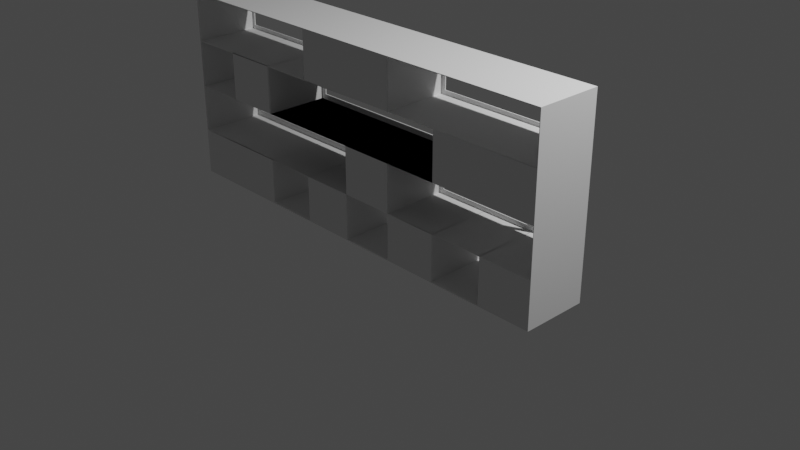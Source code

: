 # Source: behind_countershelf.blend  (saved by Blender 3.0.42; exported with 4.5.12 LTS)
import bpy
from mathutils import Matrix  # noqa: F401  (used for matrix-valued properties, if any)

bpy.ops.wm.read_factory_settings(use_empty=True)
scene = bpy.context.scene
scene.name = 'Scene'

# ---- collections
col_collection = bpy.data.collections.new('Collection'); scene.collection.children.link(col_collection)

# ---- world
world_world = bpy.data.worlds.new('World'); scene.world = world_world
world_world.use_nodes = True; world_world.node_tree.nodes.clear()
_N = world_world.node_tree.nodes; _L = world_world.node_tree.links
n0 = _N.new('ShaderNodeOutputWorld'); n0.name = 'World Output'; n0.location = (300, 300)
n1 = _N.new('ShaderNodeBackground'); n1.name = 'Background'; n1.location = (10, 300)
n1.inputs[0].default_value = (0.05088, 0.05088, 0.05088, 1.0)
_L.new(n1.outputs[0], n0.inputs[0])
n0.is_active_output = True
world_world.color = (0.05088, 0.05088, 0.05088)
world_world.use_sun_shadow = False
world_world.sun_shadow_jitter_overblur = 0.0

# ---- cameras
cam_camera = bpy.data.cameras.new('Camera')
cam_camera.clip_end = 100.0
cam_camera.ortho_scale = 7.314

# ---- lights
light_light = bpy.data.lights.new('Light', 'POINT')
light_light.transmission_factor = 0.0
light_light.energy = 1000.0
light_light.shadow_soft_size = 0.1
light_light.shadow_maximum_resolution = 0.006
light_light.use_absolute_resolution = True

# ---- meshes
me_plane_001 = bpy.data.meshes.new('Plane.001')
me_plane_001.from_pydata([(-2.31, -9.452e-08, 0.0), (2.31, -9.452e-08, 0.0), (-2.268, 1.226e-07, 1.958), (2.265, 1.222e-07, 1.955), (-2.268, 7.552e-08, 1.533), (-2.247, 8.432e-09, 0.9284), (-2.247, -3.315e-08, 0.5534), (2.261, -3.462e-08, 0.5401), (2.261, 9.907e-09, 0.9417), (2.265, 7.584e-08, 1.536), (-1.733, -9.452e-08, 0.0), (-1.131, -9.184e-08, 0.02415), (-0.6022, -9.184e-08, 0.02415), (0.03239, -9.086e-08, 0.03295), (0.544, -9.086e-08, 0.03295), (1.191, -9.044e-08, 0.03677), (1.695, -9.044e-08, 0.03677), (0.6223, 1.222e-07, 1.955), (-0.0005617, 1.273e-07, 2.0), (-0.6205, 1.226e-07, 1.958), (1.781, -3.462e-08, 0.5401), (1.154, -3.461e-08, 0.5402), (0.6262, -3.461e-08, 0.5402), (-0.06309, -3.315e-08, 0.5534), (-0.5781, -3.315e-08, 0.5534), (-1.156, -3.315e-08, 0.5534), (-1.733, -3.315e-08, 0.5534), (1.781, 9.907e-09, 0.9417), (1.097, 2.172e-08, 1.048), (0.5769, 2.172e-08, 1.048), (-0.0005617, 2.172e-08, 1.048), (-1.098, 2.172e-08, 1.048), (-1.733, 8.432e-09, 0.9284), (1.732, 7.584e-08, 1.536), (1.154, 7.584e-08, 1.536), (0.6223, 7.584e-08, 1.536), (-0.0005617, 6.446e-08, 1.434), (-0.5781, 6.446e-08, 1.434), (-1.098, 6.446e-08, 1.434), (-1.733, 7.552e-08, 1.533), (-2.31, -0.6926, 0.4909), (-2.31, -0.6926, 7.68e-08), (1.732, -0.6926, 7.68e-08), (2.31, -0.6926, 7.68e-08), (2.31, -0.6926, 1.491), (2.31, -0.6926, 2.0), (-2.31, -0.6926, 2.0), (-2.31, -0.6926, 1.491), (-2.31, -0.6926, 0.9909), (2.31, -0.6926, 0.4909), (2.31, -0.6926, 0.9909), (-1.733, -0.6926, 0.4909), (-1.733, -0.6926, 0.9909), (-1.733, -0.6926, 1.491), (-1.733, -0.6926, 7.68e-08), (-1.156, -0.6926, 7.68e-08), (-0.5781, -0.6926, 7.68e-08), (-0.0005614, -0.6926, 7.68e-08), (0.5769, -0.6926, 7.68e-08), (1.154, -0.6926, 7.68e-08), (0.5769, -0.6926, 2.0), (-0.0005617, -0.6926, 2.0), (-0.5781, -0.6926, 2.0), (1.732, -0.6926, 0.4909), (1.154, -0.6926, 0.4909), (0.5769, -0.6926, 0.4909), (-0.0005617, -0.6926, 0.4909), (-0.5781, -0.6926, 0.4909), (-1.156, -0.6926, 0.4909), (1.732, -0.6926, 0.9909), (1.154, -0.6926, 0.9909), (0.5769, -0.6926, 0.9909), (-0.0005617, -0.6926, 0.9909), (-1.156, -0.6926, 0.9909), (1.732, -0.6926, 1.491), (1.154, -0.6926, 1.491), (0.5769, -0.6926, 1.491), (-0.0005617, -0.6926, 1.491), (-0.5781, -0.6926, 1.491), (-1.156, -0.6926, 1.491), (2.31, 7.081e-08, 1.491), (2.31, 1.273e-07, 2.0), (0.5769, 1.273e-07, 2.0), (1.732, 7.081e-08, 1.491), (1.097, 6.446e-08, 1.434), (0.5769, 6.446e-08, 1.434), (1.154, 9.899e-09, 0.9416), (0.6262, 9.899e-09, 0.9416), (-0.06309, 8.432e-09, 0.9284), (-1.156, 8.432e-09, 0.9284), (1.154, 7.081e-08, 1.491), (0.5769, 7.081e-08, 1.491), (-0.0005617, 7.081e-08, 1.491), (-0.6205, 7.552e-08, 1.533), (-1.156, 7.552e-08, 1.533), (-2.31, 1.273e-07, 2.0), (-2.29, 6.862e-08, 1.471), (-1.753, 6.862e-08, 1.471), (-0.5781, 1.273e-07, 2.0), (-0.5781, 7.081e-08, 1.491), (-1.156, 7.081e-08, 1.491), (2.31, -4.008e-08, 0.4909), (2.31, 1.537e-08, 0.9909), (1.683, -3.461e-08, 0.5402), (1.683, 9.899e-09, 0.9416), (-2.29, 1.756e-08, 1.011), (-2.31, -4.008e-08, 0.4909), (-1.733, -4.008e-08, 0.4909), (-1.753, 1.756e-08, 1.011), (0.03239, -4.373e-08, 0.458), (-0.6022, -4.276e-08, 0.4668), (-1.131, -4.276e-08, 0.4668), (-0.0005617, 1.537e-08, 0.9909), (-1.156, 1.537e-08, 0.9909), (1.695, -4.416e-08, 0.4541), (1.191, -4.416e-08, 0.4541), (0.544, -4.373e-08, 0.458), (1.732, 1.537e-08, 0.9909), (1.154, 1.537e-08, 0.9909), (0.5769, 1.537e-08, 0.9909), (-2.31, 7.081e-08, 1.491), (-2.31, 1.537e-08, 0.9909), (-1.733, 1.537e-08, 0.9909), (-1.733, 7.081e-08, 1.491), (1.154, -9.452e-08, 0.0), (1.732, -9.452e-08, 0.0), (1.732, -4.008e-08, 0.4909), (1.154, -4.008e-08, 0.4909), (-0.0005614, -9.452e-08, 0.0), (0.5769, -9.452e-08, 0.0), (0.5769, -4.008e-08, 0.4909), (-0.0005617, -4.008e-08, 0.4909), (-1.156, -9.452e-08, 0.0), (-0.5781, -9.452e-08, 0.0), (-0.5781, -4.008e-08, 0.4909), (-1.156, -4.008e-08, 0.4909)], [], [(125, 126, 101, 1), (117, 83, 80, 102), (122, 123, 100, 113), (118, 90, 83, 117), (131, 112, 119, 130), (0, 106, 107, 10), (10, 107, 135, 132), (133, 134, 131, 128), (129, 130, 127, 124), (99, 98, 18, 92), (92, 18, 82, 91), (42, 43, 49, 63), (69, 50, 44, 74), (52, 73, 79, 53), (70, 69, 74, 75), (66, 65, 71, 72), (41, 54, 51, 40), (54, 55, 68, 51), (56, 57, 66, 67), (58, 59, 64, 65), (78, 77, 61, 62), (77, 76, 60, 61), (1, 101, 49, 43), (18, 98, 62, 61), (132, 133, 56, 55), (101, 102, 50, 49), (98, 95, 46, 62), (106, 0, 41, 40), (133, 128, 57, 56), (102, 80, 44, 50), (125, 1, 43, 42), (128, 129, 58, 57), (80, 81, 45, 44), (129, 124, 59, 58), (95, 120, 47, 46), (124, 125, 42, 59), (120, 121, 48, 47), (81, 82, 60, 45), (0, 10, 54, 41), (121, 106, 40, 48), (82, 18, 61, 60), (10, 132, 55, 54), (9, 3, 81, 80), (3, 17, 82, 81), (33, 9, 80, 83), (34, 33, 83, 90), (35, 34, 90, 91), (17, 35, 91, 82), (29, 28, 118, 119), (30, 29, 119, 112), (31, 30, 112, 113), (84, 85, 91, 90), (85, 36, 92, 91), (36, 37, 99, 92), (37, 38, 100, 99), (38, 31, 113, 100), (28, 84, 90, 118), (2, 4, 120, 95), (4, 39, 123, 120), (19, 2, 95, 98), (94, 93, 99, 100), (39, 94, 100, 123), (93, 19, 98, 99), (7, 8, 102, 101), (20, 7, 101, 126), (8, 27, 117, 102), (27, 20, 126, 117), (5, 6, 106, 121), (6, 26, 107, 106), (32, 5, 121, 122), (24, 23, 131, 134), (25, 24, 134, 135), (26, 25, 135, 107), (88, 89, 113, 112), (89, 32, 122, 113), (23, 88, 112, 131), (21, 103, 126, 127), (22, 21, 127, 130), (104, 86, 118, 117), (86, 87, 119, 118), (87, 22, 130, 119), (103, 104, 117, 126), (96, 105, 121, 120), (105, 108, 122, 121), (97, 96, 120, 123), (108, 97, 123, 122), (15, 16, 125, 124), (114, 115, 127, 126), (115, 15, 124, 127), (16, 114, 126, 125), (13, 14, 129, 128), (116, 109, 131, 130), (109, 13, 128, 131), (14, 116, 130, 129), (11, 12, 133, 132), (110, 111, 135, 134), (111, 11, 132, 135), (12, 110, 134, 133), (44, 76, 91, 80), (91, 76, 60, 82), (47, 78, 99, 120), (78, 99, 98, 62), (78, 76, 91, 99), (113, 73, 79, 100), (70, 73, 113, 118), (70, 118, 90, 75), (52, 122, 121, 48), (122, 52, 53, 123), (106, 40, 66, 65, 49, 101, 130, 131), (66, 131, 112, 72), (73, 113, 122, 52), (55, 132, 135, 68), (133, 56, 67, 134), (50, 102, 118, 70), (65, 130, 119, 71), (42, 125, 126, 63), (58, 129, 130, 65), (124, 59, 64, 127), (57, 128, 131, 66)])
_uv = me_plane_001.uv_layers.new(name='UVMap')
_uv.uv.foreach_set('vector', [0.8749, 0.0, 0.8749, 0.2455, 1.0, 0.2455, 1.0, 0.0, 0.8749, 0.4955, 0.8749, 0.7455, 1.0, 0.7455, 1.0, 0.4955, 0.1249, 0.4955, 0.1249, 0.7455, 0.2499, 0.7455, 0.2499, 0.4955, 0.7499, 0.4955, 0.7499, 0.7455, 0.8749, 0.7455, 0.8749, 0.4955, 0.4999, 0.2455, 0.4999, 0.4955, 0.6249, 0.4955, 0.6249, 0.2455, 0.0, 0.0, 0.0, 0.2455, 0.1249, 0.2455, 0.1249, 0.0, 0.1249, 0.0, 0.1249, 0.2455, 0.2499, 0.2455, 0.2499, 0.0, 0.3749, 0.0, 0.3749, 0.2455, 0.4999, 0.2455, 0.4999, 0.0, 0.6249, 0.0, 0.6249, 0.2455, 0.7499, 0.2455, 0.7499, 0.0, 0.3749, 0.7455, 0.3749, 1.0, 0.4999, 1.0, 0.4999, 0.7455, 0.4999, 0.7455, 0.4999, 1.0, 0.6249, 1.0, 0.6249, 0.7455, 0.8749, 0.0, 1.0, 0.0, 1.0, 0.2455, 0.8749, 0.2455, 0.8749, 0.4955, 1.0, 0.4955, 1.0, 0.7455, 0.8749, 0.7455, 0.1249, 0.4955, 0.2499, 0.4955, 0.2499, 0.7455, 0.1249, 0.7455, 0.7499, 0.4955, 0.8749, 0.4955, 0.8749, 0.7455, 0.7499, 0.7455, 0.4999, 0.2455, 0.6249, 0.2455, 0.6249, 0.4955, 0.4999, 0.4955, 0.0, 0.0, 0.1249, 0.0, 0.1249, 0.2455, 0.0, 0.2455, 0.1249, 0.0, 0.2499, 0.0, 0.2499, 0.2455, 0.1249, 0.2455, 0.3749, 0.0, 0.4999, 0.0, 0.4999, 0.2455, 0.3749, 0.2455, 0.6249, 0.0, 0.7499, 0.0, 0.7499, 0.2455, 0.6249, 0.2455, 0.3749, 0.7455, 0.4999, 0.7455, 0.4999, 1.0, 0.3749, 1.0, 0.4999, 0.7455, 0.6249, 0.7455, 0.6249, 1.0, 0.4999, 1.0, 1.0, 0.0, 1.0, 0.2455, 1.0, 0.2455, 1.0, 0.0, 0.4999, 1.0, 0.3749, 1.0, 0.3749, 1.0, 0.4999, 1.0, 0.2499, 0.0, 0.3749, 0.0, 0.3749, 0.0, 0.2499, 0.0, 1.0, 0.2455, 1.0, 0.4955, 1.0, 0.4955, 1.0, 0.2455, 0.3749, 1.0, 0.0, 1.0, 0.0, 1.0, 0.3749, 1.0, 0.0, 0.2455, 0.0, 0.0, 0.0, 0.0, 0.0, 0.2455, 0.3749, 0.0, 0.4999, 0.0, 0.4999, 0.0, 0.3749, 0.0, 1.0, 0.4955, 1.0, 0.7455, 1.0, 0.7455, 1.0, 0.4955, 0.8749, 0.0, 1.0, 0.0, 1.0, 0.0, 0.8749, 0.0, 0.4999, 0.0, 0.6249, 0.0, 0.6249, 0.0, 0.4999, 0.0, 1.0, 0.7455, 1.0, 1.0, 1.0, 1.0, 1.0, 0.7455, 0.6249, 0.0, 0.7499, 0.0, 0.7499, 0.0, 0.6249, 0.0, 0.0, 1.0, 0.0, 0.7455, 0.0, 0.7455, 0.0, 1.0, 0.7499, 0.0, 0.8749, 0.0, 0.8749, 0.0, 0.7499, 0.0, 0.0, 0.7455, 0.0, 0.4955, 0.0, 0.4955, 0.0, 0.7455, 1.0, 1.0, 0.6249, 1.0, 0.6249, 1.0, 1.0, 1.0, 0.0, 0.0, 0.1249, 0.0, 0.1249, 0.0, 0.0, 0.0, 0.0, 0.4955, 0.0, 0.2455, 0.0, 0.2455, 0.0, 0.4955, 0.6249, 1.0, 0.4999, 1.0, 0.4999, 1.0, 0.6249, 1.0, 0.1249, 0.0, 0.2499, 0.0, 0.2499, 0.0, 0.1249, 0.0, 0.9902, 0.7681, 0.9902, 0.9773, 1.0, 1.0, 1.0, 0.7455, 0.9902, 0.9773, 0.6347, 0.9773, 0.6249, 1.0, 1.0, 1.0, 0.8749, 0.7681, 0.9902, 0.7681, 1.0, 0.7455, 0.8749, 0.7455, 0.7499, 0.7681, 0.8749, 0.7681, 0.8749, 0.7455, 0.7499, 0.7455, 0.6347, 0.7681, 0.7499, 0.7681, 0.7499, 0.7455, 0.6249, 0.7455, 0.6347, 0.9773, 0.6347, 0.7681, 0.6249, 0.7455, 0.6249, 1.0, 0.6249, 0.5241, 0.7375, 0.5241, 0.7499, 0.4955, 0.6249, 0.4955, 0.4999, 0.5241, 0.6249, 0.5241, 0.6249, 0.4955, 0.4999, 0.4955, 0.2623, 0.5241, 0.4999, 0.5241, 0.4999, 0.4955, 0.2499, 0.4955, 0.7375, 0.7168, 0.6249, 0.7168, 0.6249, 0.7455, 0.7499, 0.7455, 0.6249, 0.7168, 0.4999, 0.7168, 0.4999, 0.7455, 0.6249, 0.7455, 0.4999, 0.7168, 0.3749, 0.7168, 0.3749, 0.7455, 0.4999, 0.7455, 0.3749, 0.7168, 0.2623, 0.7168, 0.2499, 0.7455, 0.3749, 0.7455, 0.2623, 0.7168, 0.2623, 0.5241, 0.2499, 0.4955, 0.2499, 0.7455, 0.7375, 0.5241, 0.7375, 0.7168, 0.7499, 0.7455, 0.7499, 0.4955, 0.009196, 0.9788, 0.009196, 0.7667, 0.0, 0.7455, 0.0, 1.0, 0.009196, 0.7667, 0.1249, 0.7667, 0.1249, 0.7455, 0.0, 0.7455, 0.3657, 0.9788, 0.009196, 0.9788, 0.0, 1.0, 0.3749, 1.0, 0.2499, 0.7667, 0.3657, 0.7667, 0.3749, 0.7455, 0.2499, 0.7455, 0.1249, 0.7667, 0.2499, 0.7667, 0.2499, 0.7455, 0.1249, 0.7455, 0.3657, 0.7667, 0.3657, 0.9788, 0.3749, 1.0, 0.3749, 0.7455, 0.9893, 0.2701, 0.9893, 0.4708, 1.0, 0.4955, 1.0, 0.2455, 0.8855, 0.2701, 0.9893, 0.2701, 1.0, 0.2455, 0.8749, 0.2455, 0.9893, 0.4708, 0.8855, 0.4708, 0.8749, 0.4955, 1.0, 0.4955, 0.8855, 0.4708, 0.8855, 0.2701, 0.8749, 0.2455, 0.8749, 0.4955, 0.01353, 0.4642, 0.01353, 0.2767, 0.0, 0.2455, 0.0, 0.4955, 0.01353, 0.2767, 0.1249, 0.2767, 0.1249, 0.2455, 0.0, 0.2455, 0.1249, 0.4642, 0.01353, 0.4642, 0.0, 0.4955, 0.1249, 0.4955, 0.3749, 0.2767, 0.4863, 0.2767, 0.4999, 0.2455, 0.3749, 0.2455, 0.2499, 0.2767, 0.3749, 0.2767, 0.3749, 0.2455, 0.2499, 0.2455, 0.1249, 0.2767, 0.2499, 0.2767, 0.2499, 0.2455, 0.1249, 0.2455, 0.4863, 0.4642, 0.2499, 0.4642, 0.2499, 0.4955, 0.4999, 0.4955, 0.2499, 0.4642, 0.1249, 0.4642, 0.1249, 0.4955, 0.2499, 0.4955, 0.4863, 0.2767, 0.4863, 0.4642, 0.4999, 0.4955, 0.4999, 0.2455, 0.7499, 0.2701, 0.8642, 0.2701, 0.8749, 0.2455, 0.7499, 0.2455, 0.6355, 0.2701, 0.7499, 0.2701, 0.7499, 0.2455, 0.6249, 0.2455, 0.8642, 0.4708, 0.7499, 0.4708, 0.7499, 0.4955, 0.8749, 0.4955, 0.7499, 0.4708, 0.6355, 0.4708, 0.6249, 0.4955, 0.7499, 0.4955, 0.6355, 0.4708, 0.6355, 0.2701, 0.6249, 0.2455, 0.6249, 0.4955, 0.8642, 0.2701, 0.8642, 0.4708, 0.8749, 0.4955, 0.8749, 0.2455, 0.004274, 0.7356, 0.004274, 0.5053, 0.0, 0.4955, 0.0, 0.7455, 0.004274, 0.5053, 0.1206, 0.5053, 0.1249, 0.4955, 0.0, 0.4955, 0.1206, 0.7356, 0.004274, 0.7356, 0.0, 0.7455, 0.1249, 0.7455, 0.1206, 0.5053, 0.1206, 0.7356, 0.1249, 0.7455, 0.1249, 0.4955, 0.7578, 0.01838, 0.8669, 0.01838, 0.8749, 0.0, 0.7499, 0.0, 0.8669, 0.2271, 0.7578, 0.2271, 0.7499, 0.2455, 0.8749, 0.2455, 0.7578, 0.2271, 0.7578, 0.01838, 0.7499, 0.0, 0.7499, 0.2455, 0.8669, 0.01838, 0.8669, 0.2271, 0.8749, 0.2455, 0.8749, 0.0, 0.507, 0.01647, 0.6177, 0.01647, 0.6249, 0.0, 0.4999, 0.0, 0.6177, 0.229, 0.507, 0.229, 0.4999, 0.2455, 0.6249, 0.2455, 0.507, 0.229, 0.507, 0.01647, 0.4999, 0.0, 0.4999, 0.2455, 0.6177, 0.01647, 0.6177, 0.229, 0.6249, 0.2455, 0.6249, 0.0, 0.2551, 0.01208, 0.3697, 0.01208, 0.3749, 0.0, 0.2499, 0.0, 0.3697, 0.2334, 0.2551, 0.2334, 0.2499, 0.2455, 0.3749, 0.2455, 0.2551, 0.2334, 0.2551, 0.01208, 0.2499, 0.0, 0.2499, 0.2455, 0.3697, 0.01208, 0.3697, 0.2334, 0.3749, 0.2455, 0.3749, 0.0, 1.0, 0.7455, 0.0, 0.0, 0.0, 0.0, 1.0, 0.7455, 0.0, 0.0, 0.0, 0.0, 0.0, 0.0, 0.0, 0.0, 0.0, 0.7455, 0.0, 0.0, 0.0, 0.0, 0.0, 0.7455, 0.0, 0.0, 0.0, 0.0, 0.0, 0.0, 0.0, 0.0, 0.0, 0.0, 0.0, 0.0, 0.0, 0.0, 0.0, 0.0, 0.2499, 0.4955, 0.2499, 0.4955, 0.2499, 0.7455, 0.2499, 0.7455, 0.0, 0.0, 0.2499, 0.4955, 0.2499, 0.4955, 0.0, 0.0, 0.0, 0.0, 0.0, 0.0, 0.0, 0.0, 0.0, 0.0, 0.0, 0.0, 0.0, 0.0, 0.0, 0.0, 0.0, 0.0, 0.0, 0.0, 0.0, 0.0, 0.0, 0.0, 0.0, 0.0, 0.0, 0.2455, 0.0, 0.2455, 0.4999, 0.2455, 0.6249, 0.2455, 1.0, 0.2455, 1.0, 0.2455, 0.6249, 0.2455, 0.4999, 0.2455, 0.0, 0.0, 0.0, 0.0, 0.0, 0.0, 0.0, 0.0, 0.0, 0.0, 0.0, 0.0, 0.0, 0.0, 0.0, 0.0, 0.0, 0.0, 0.0, 0.0, 0.0, 0.0, 0.0, 0.0, 0.0, 0.0, 0.0, 0.0, 0.0, 0.0, 0.0, 0.0, 1.0, 0.4955, 1.0, 0.4955, 0.0, 0.0, 0.0, 0.0, 0.0, 0.0, 0.0, 0.0, 0.0, 0.0, 0.0, 0.0, 0.0, 0.0, 0.0, 0.0, 0.0, 0.0, 0.0, 0.0, 0.0, 0.0, 0.0, 0.0, 0.0, 0.0, 0.0, 0.0, 0.0, 0.0, 0.0, 0.0, 0.0, 0.0, 0.0, 0.0, 0.0, 0.0, 0.0, 0.0, 0.0, 0.0, 0.0, 0.0])
me_plane_001.use_remesh_fix_poles = True
me_plane_001.use_remesh_preserve_attributes = False
me_plane_001.update()

# ---- objects
ob_light = bpy.data.objects.new('Light', light_light)
ob_camera = bpy.data.objects.new('Camera', cam_camera)
ob_plane_001 = bpy.data.objects.new('Plane.001', me_plane_001)

# ---- transforms, parenting, visibility, modifiers, constraints
ob_light.location = (4.076, 1.005, 5.904)
ob_light.rotation_euler = (0.6503, 0.05522, 1.866)
ob_light.lock_rotations_4d = False
ob_light.empty_display_type = 'ARROWS'
ob_light.color = (0.0, 0.0, 0.0, 0.0)
ob_light.lineart.crease_threshold = 0.0
ob_camera.location = (7.359, -6.926, 4.958)
ob_camera.rotation_euler = (1.109, 0.0, 0.8149)
ob_camera.lock_rotations_4d = False
ob_camera.empty_display_type = 'ARROWS'
ob_camera.color = (0.0, 0.0, 0.0, 0.0)
ob_camera.display_type = 'WIRE'
ob_camera.lineart.crease_threshold = 0.0
ob_plane_001.location = (0.0, 0.0, 0.0)
_m = ob_plane_001.modifiers.new('Solidify', 'SOLIDIFY')

# ---- collection membership
col_collection.objects.link(ob_light)
col_collection.objects.link(ob_camera)
col_collection.objects.link(ob_plane_001)

# ---- scene / render settings (as saved in the file)
scene.camera = ob_camera
scene.frame_start = 1; scene.frame_end = 250; scene.frame_set(1)
scene.render.engine = 'BLENDER_EEVEE_NEXT'
scene.cycles.sampling_pattern = 'TABULATED_SOBOL'
scene.cycles.use_light_tree = False
scene.view_settings.view_transform = 'Filmic'
bpy.context.view_layer.update()
